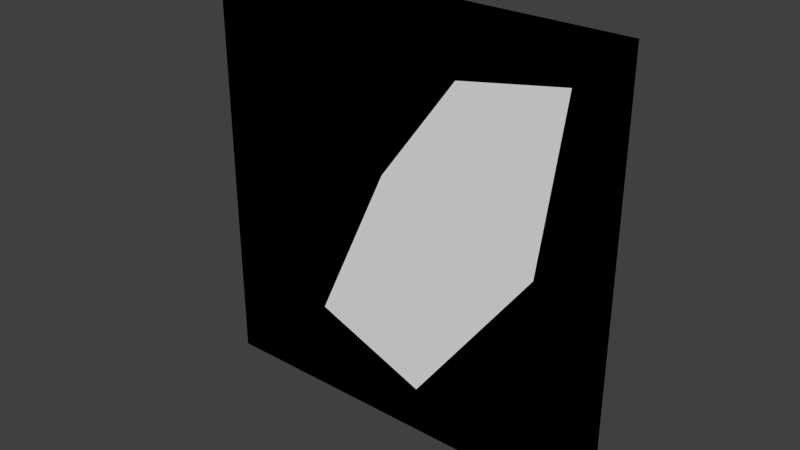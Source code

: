 # Source: grove1_3.blend  (saved by Blender 2.76.0; exported with 4.5.12 LTS)
import bpy
from mathutils import Matrix  # noqa: F401  (used for matrix-valued properties, if any)

bpy.ops.wm.read_factory_settings(use_empty=True)
scene = bpy.context.scene
scene.name = 'Scene'

# ---- collections
col_collection_1 = bpy.data.collections.new('Collection 1'); scene.collection.children.link(col_collection_1)

# ---- world
world_world = bpy.data.worlds.new('World'); scene.world = world_world
world_world.color = (0.05088, 0.05088, 0.05088)
world_world.use_sun_shadow = False
world_world.sun_shadow_jitter_overblur = 0.0
world_world.cycles.sampling_method = 'MANUAL'
world_world.cycles.sample_map_resolution = 256

# ---- meshes
me_genericlod3card_mesh_001 = bpy.data.meshes.new('genericLOD3card.mesh.001')
me_genericlod3card_mesh_001.from_pydata([(-1.28, 1.28, 1.28), (-1.28, 1.28, -1.28), (1.28, 1.28, 1.28), (1.28, 1.28, -1.28), (0.3419, 1.28, 0.8834), (0.9804, 1.28, 0.9955), (0.1193, 1.28, -1.003), (-0.5763, 1.28, -0.7281), (-0.1262, 1.28, 0.251), (0.8446, 1.28, -0.03079)], [], [(2, 9, 3), (9, 6, 3), (1, 3, 6), (1, 7, 8), (8, 0, 1), (8, 4, 0), (4, 5, 2), (2, 0, 4), (6, 7, 1), (2, 5, 9)])
_uv = me_genericlod3card_mesh_001.uv_layers.new(name='UVMap')
_uv.uv.foreach_set('vector', [0.75, 0.875, 0.7447, 0.8589, 0.75, 0.8438, 0.7447, 0.8589, 0.7357, 0.8478, 0.75, 0.8438, 0.7188, 0.8438, 0.75, 0.8438, 0.7357, 0.8478, 0.7188, 0.8438, 0.7285, 0.8505, 0.7324, 0.8626, 0.7324, 0.8626, 0.7188, 0.875, 0.7188, 0.8438, 0.7324, 0.8626, 0.7385, 0.8702, 0.7188, 0.875, 0.7385, 0.8702, 0.7462, 0.8716, 0.75, 0.875, 0.75, 0.875, 0.7188, 0.875, 0.7385, 0.8702, 0.7357, 0.8478, 0.7285, 0.8505, 0.7188, 0.8438, 0.75, 0.875, 0.7462, 0.8716, 0.7447, 0.8589])
_ca = me_genericlod3card_mesh_001.color_attributes.new('Col', 'BYTE_COLOR', 'CORNER')
_ca.data.foreach_set('color', [0.0648, 0.0, 0.0, 1.0, 0.06301, 0.0, 0.0, 0.9882, 0.0648, 0.0, 0.0, 1.0, 0.06301, 0.0, 0.0, 0.9882, 0.06301, 0.0, 0.0, 0.9961, 0.0648, 0.0, 0.0, 1.0, 0.0648, 0.0, 0.0, 1.0, 0.0648, 0.0, 0.0, 1.0, 0.06301, 0.0, 0.0, 0.9961, 0.0648, 0.0, 0.0, 1.0, 0.06301, 0.0, 0.0, 0.9961, 0.06301, 0.0, 0.0, 0.9961, 0.06301, 0.0, 0.0, 0.9961, 0.0648, 0.0, 0.0, 1.0, 0.0648, 0.0, 0.0, 1.0, 0.06301, 0.0, 0.0, 0.9961, 0.06301, 0.0, 0.0, 0.9961, 0.0648, 0.0, 0.0, 1.0, 0.06301, 0.0, 0.0, 0.9961, 0.06301, 0.0, 0.0, 0.9922, 0.0648, 0.0, 0.0, 1.0, 0.0648, 0.0, 0.0, 1.0, 0.0648, 0.0, 0.0, 1.0, 0.06301, 0.0, 0.0, 0.9961, 0.06301, 0.0, 0.0, 0.9961, 0.06301, 0.0, 0.0, 0.9961, 0.0648, 0.0, 0.0, 1.0, 0.0648, 0.0, 0.0, 1.0, 0.06301, 0.0, 0.0, 0.9922, 0.06301, 0.0, 0.0, 0.9882])
me_genericlod3card_mesh_001.use_remesh_preserve_volume = False
me_genericlod3card_mesh_001.use_remesh_preserve_attributes = False
me_genericlod3card_mesh_001.use_mirror_vertex_groups = False
me_genericlod3card_mesh_001.update()
me_genericlod3card_mesh = bpy.data.meshes.new('genericLOD3card.mesh')
me_genericlod3card_mesh.from_pydata([(-1.28, 1.28, 1.28), (-1.28, 1.28, -1.28), (1.28, 1.28, 1.28), (1.28, 1.28, -1.28)], [], [(1, 3, 2), (0, 1, 2)])
_uv = me_genericlod3card_mesh.uv_layers.new(name='UVMap')
_uv.uv.foreach_set('vector', [0.7188, 0.8438, 0.75, 0.8438, 0.75, 0.875, 0.7188, 0.875, 0.7188, 0.8438, 0.75, 0.875])
_ca = me_genericlod3card_mesh.color_attributes.new('Col', 'BYTE_COLOR', 'CORNER')
_ca.data.foreach_set('color', [0.0648, 0.0, 0.0, 1.0, 0.0648, 0.0, 0.0, 1.0, 0.0648, 0.0, 0.0, 1.0, 0.0648, 0.0, 0.0, 1.0, 0.0648, 0.0, 0.0, 1.0, 0.0648, 0.0, 0.0, 1.0])
me_genericlod3card_mesh.use_remesh_preserve_volume = False
me_genericlod3card_mesh.use_remesh_preserve_attributes = False
me_genericlod3card_mesh.use_mirror_vertex_groups = False
me_genericlod3card_mesh.update()

# ---- objects
ob_grove1_3_mesh_grass = bpy.data.objects.new('grove1_3_mesh_grass', me_genericlod3card_mesh_001)
ob_grove1_3_mesh = bpy.data.objects.new('grove1_3_mesh', me_genericlod3card_mesh)

# ---- transforms, parenting, visibility, modifiers, constraints
ob_grove1_3_mesh_grass.location = (0.0, 0.0, 0.0)
ob_grove1_3_mesh_grass.lineart.crease_threshold = 0.0
ob_grove1_3_mesh.location = (0.0, 0.0, 0.0)
ob_grove1_3_mesh.hide_viewport = True
ob_grove1_3_mesh.lineart.crease_threshold = 0.0

# ---- collection membership
col_collection_1.objects.link(ob_grove1_3_mesh_grass)
col_collection_1.objects.link(ob_grove1_3_mesh)

# ---- scene / render settings (as saved in the file)
scene.frame_start = 1; scene.frame_end = 2; scene.frame_set(1)
scene.render.engine = 'BLENDER_EEVEE_NEXT'
scene.render.resolution_percentage = 50
scene.render.dither_intensity = 0.0
scene.cycles.use_denoising = False
scene.cycles.samples = 10
scene.cycles.sampling_pattern = 'TABULATED_SOBOL'
scene.cycles.light_sampling_threshold = 0.0
scene.cycles.use_adaptive_sampling = False
scene.cycles.use_light_tree = False
scene.cycles.blur_glossy = 0.0
scene.cycles.pixel_filter_type = 'GAUSSIAN'
scene.cycles.sample_clamp_indirect = 0.0
scene.view_settings.view_transform = 'Standard'
bpy.context.view_layer.update()

# ---- added for rendering (the .blend has no active camera and no usable light): camera, sun
cam_auto = bpy.data.cameras.new('AutoCamera')
cam_auto.lens = 50.0
cam_auto.sensor_width = 36.0
cam_auto.clip_end = 1000.0
ob_auto_camera = bpy.data.objects.new('AutoCamera', cam_auto)
scene.collection.objects.link(ob_auto_camera)
ob_auto_camera.location = (3.34967, -2.7396, 2.67974)
ob_auto_camera.rotation_euler = (1.09748, -7.21219e-08, 0.694738)
scene.camera = ob_auto_camera
light_auto_sun = bpy.data.lights.new('AutoSun', 'SUN')
light_auto_sun.energy = 3.0
light_auto_sun.angle = 0.0523599
ob_auto_sun = bpy.data.objects.new('AutoSun', light_auto_sun)
scene.collection.objects.link(ob_auto_sun)
ob_auto_sun.rotation_euler = (0.872665, 0.174533, 0.523599)
bpy.context.view_layer.update()
